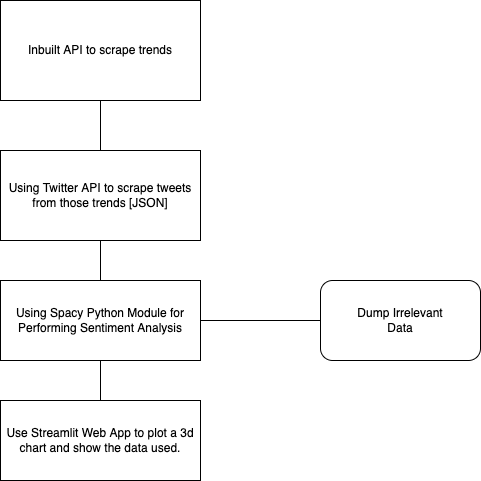

The diagram above was exported from draw.io. Its source (the exported page's mxGraphModel, read from the mxfile embedded in the PNG):
<mxGraphModel dx="1083" dy="571" grid="1" gridSize="10" guides="1" tooltips="1" connect="1" arrows="1" fold="1" page="1" pageScale="1" pageWidth="827" pageHeight="1169" math="0" shadow="0">
  <root>
    <mxCell id="0" />
    <mxCell id="1" parent="0" />
    <mxCell id="jcB9T_Qsz4X11_vdVPki-1" value="Inbuilt API to scrape trends" style="rounded=0;whiteSpace=wrap;html=1;" vertex="1" parent="1">
      <mxGeometry x="320" y="160" width="200" height="100" as="geometry" />
    </mxCell>
    <mxCell id="jcB9T_Qsz4X11_vdVPki-2" value="Using Twitter API to scrape tweets from those trends [JSON]" style="rounded=0;whiteSpace=wrap;html=1;" vertex="1" parent="1">
      <mxGeometry x="320" y="310" width="200" height="90" as="geometry" />
    </mxCell>
    <mxCell id="jcB9T_Qsz4X11_vdVPki-6" value="" style="endArrow=none;html=1;rounded=0;entryX=0.5;entryY=0;entryDx=0;entryDy=0;exitX=0.5;exitY=1;exitDx=0;exitDy=0;strokeColor=default;" edge="1" parent="1" source="jcB9T_Qsz4X11_vdVPki-1" target="jcB9T_Qsz4X11_vdVPki-2">
      <mxGeometry width="50" height="50" relative="1" as="geometry">
        <mxPoint x="390" y="260" as="sourcePoint" />
        <mxPoint x="440" y="210" as="targetPoint" />
      </mxGeometry>
    </mxCell>
    <mxCell id="jcB9T_Qsz4X11_vdVPki-7" value="Using Spacy Python Module for Performing Sentiment Analysis" style="rounded=0;whiteSpace=wrap;html=1;" vertex="1" parent="1">
      <mxGeometry x="320" y="440" width="200" height="80" as="geometry" />
    </mxCell>
    <mxCell id="jcB9T_Qsz4X11_vdVPki-8" value="" style="endArrow=none;html=1;rounded=0;entryX=0.5;entryY=0;entryDx=0;entryDy=0;exitX=0.5;exitY=1;exitDx=0;exitDy=0;" edge="1" parent="1" source="jcB9T_Qsz4X11_vdVPki-2" target="jcB9T_Qsz4X11_vdVPki-7">
      <mxGeometry width="50" height="50" relative="1" as="geometry">
        <mxPoint x="390" y="400" as="sourcePoint" />
        <mxPoint x="440" y="350" as="targetPoint" />
      </mxGeometry>
    </mxCell>
    <mxCell id="jcB9T_Qsz4X11_vdVPki-9" value="Use Streamlit Web App to plot a 3d chart and show the data used." style="rounded=0;whiteSpace=wrap;html=1;" vertex="1" parent="1">
      <mxGeometry x="320" y="560" width="200" height="80" as="geometry" />
    </mxCell>
    <mxCell id="jcB9T_Qsz4X11_vdVPki-10" value="" style="endArrow=none;html=1;rounded=0;entryX=0.5;entryY=0;entryDx=0;entryDy=0;exitX=0.5;exitY=1;exitDx=0;exitDy=0;" edge="1" parent="1" source="jcB9T_Qsz4X11_vdVPki-7" target="jcB9T_Qsz4X11_vdVPki-9">
      <mxGeometry width="50" height="50" relative="1" as="geometry">
        <mxPoint x="390" y="460" as="sourcePoint" />
        <mxPoint x="440" y="410" as="targetPoint" />
      </mxGeometry>
    </mxCell>
    <mxCell id="jcB9T_Qsz4X11_vdVPki-11" value="Dump Irrelevant&lt;br&gt;Data" style="rounded=1;whiteSpace=wrap;html=1;" vertex="1" parent="1">
      <mxGeometry x="640" y="440" width="160" height="80" as="geometry" />
    </mxCell>
    <mxCell id="jcB9T_Qsz4X11_vdVPki-12" value="" style="endArrow=none;html=1;rounded=0;strokeColor=default;entryX=0;entryY=0.5;entryDx=0;entryDy=0;exitX=1;exitY=0.5;exitDx=0;exitDy=0;" edge="1" parent="1" source="jcB9T_Qsz4X11_vdVPki-7" target="jcB9T_Qsz4X11_vdVPki-11">
      <mxGeometry width="50" height="50" relative="1" as="geometry">
        <mxPoint x="300" y="440" as="sourcePoint" />
        <mxPoint x="350" y="390" as="targetPoint" />
      </mxGeometry>
    </mxCell>
  </root>
</mxGraphModel>